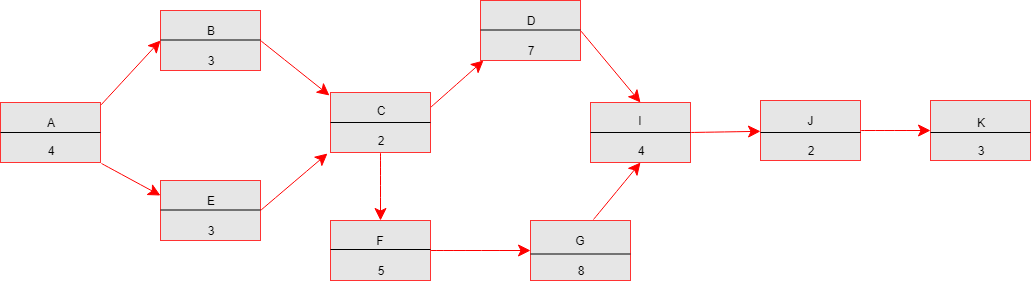

The diagram above was exported from draw.io. Its source (the exported page's mxGraphModel, read from the mxfile embedded in the PNG):
<mxGraphModel dx="1068" dy="450" grid="1" gridSize="10" guides="1" tooltips="1" connect="1" arrows="1" fold="1" page="1" pageScale="1.5" pageWidth="1169" pageHeight="826" background="#ffffff" math="0" shadow="0">
  <root>
    <mxCell id="0" style=";html=1;" />
    <mxCell id="1" style=";html=1;" parent="0" />
    <mxCell id="3cfceab9cabfe5b9-22" style="edgeStyle=none;curved=1;html=1;startSize=10;endArrow=classic;endFill=1;endSize=10;strokeColor=#FF0000;strokeWidth=1;fontSize=12;entryX=0;entryY=0.5;entryDx=0;entryDy=0;exitX=1;exitY=0.05;exitDx=0;exitDy=0;exitPerimeter=0;" parent="1" source="0ANvNGsUqoUM0dz36vY3-4" target="0ANvNGsUqoUM0dz36vY3-9" edge="1">
      <mxGeometry relative="1" as="geometry">
        <mxPoint x="317" y="409.125" as="sourcePoint" />
        <mxPoint x="440" y="360" as="targetPoint" />
      </mxGeometry>
    </mxCell>
    <mxCell id="3cfceab9cabfe5b9-26" style="edgeStyle=none;curved=1;html=1;startSize=10;endArrow=classic;endFill=1;endSize=10;strokeColor=#FF0000;strokeWidth=1;fontSize=12;exitX=1.01;exitY=1.017;exitDx=0;exitDy=0;exitPerimeter=0;entryX=0;entryY=0.25;entryDx=0;entryDy=0;" parent="1" source="0ANvNGsUqoUM0dz36vY3-4" target="0ANvNGsUqoUM0dz36vY3-14" edge="1">
      <mxGeometry relative="1" as="geometry">
        <mxPoint x="317" y="449.33333333333337" as="sourcePoint" />
        <mxPoint x="370" y="490" as="targetPoint" />
      </mxGeometry>
    </mxCell>
    <mxCell id="3cfceab9cabfe5b9-24" style="edgeStyle=none;curved=1;html=1;startSize=10;endArrow=classic;endFill=1;endSize=10;strokeColor=#FF0000;strokeWidth=1;fontSize=12;exitX=1;exitY=0.5;exitDx=0;exitDy=0;" parent="1" source="0ANvNGsUqoUM0dz36vY3-21" target="0ANvNGsUqoUM0dz36vY3-22" edge="1">
      <mxGeometry relative="1" as="geometry" />
    </mxCell>
    <mxCell id="3cfceab9cabfe5b9-30" style="edgeStyle=none;curved=1;html=1;startSize=10;endArrow=classic;endFill=1;endSize=10;strokeColor=#FF0000;strokeWidth=1;fontSize=12;exitX=0.5;exitY=1;exitDx=0;exitDy=0;entryX=0.5;entryY=0;entryDx=0;entryDy=0;" parent="1" source="0ANvNGsUqoUM0dz36vY3-17" target="0ANvNGsUqoUM0dz36vY3-18" edge="1">
      <mxGeometry relative="1" as="geometry">
        <mxPoint x="987" y="462" as="sourcePoint" />
        <mxPoint x="730" y="500" as="targetPoint" />
      </mxGeometry>
    </mxCell>
    <mxCell id="3cfceab9cabfe5b9-23" style="edgeStyle=none;curved=1;html=1;startSize=10;endArrow=classic;endFill=1;endSize=10;strokeColor=#FF0000;strokeWidth=1;fontSize=12;exitX=1;exitY=0.25;exitDx=0;exitDy=0;entryX=0.03;entryY=1;entryDx=0;entryDy=0;entryPerimeter=0;" parent="1" source="0ANvNGsUqoUM0dz36vY3-17" target="0ANvNGsUqoUM0dz36vY3-20" edge="1">
      <mxGeometry relative="1" as="geometry">
        <mxPoint x="797" y="210" as="sourcePoint" />
        <mxPoint x="710" y="370" as="targetPoint" />
      </mxGeometry>
    </mxCell>
    <mxCell id="3cfceab9cabfe5b9-27" style="edgeStyle=none;curved=1;html=1;startSize=10;endArrow=classic;endFill=1;endSize=10;strokeColor=#FF0000;strokeWidth=1;fontSize=12;exitX=1;exitY=0.5;exitDx=0;exitDy=0;entryX=-0.01;entryY=0.05;entryDx=0;entryDy=0;entryPerimeter=0;" parent="1" source="0ANvNGsUqoUM0dz36vY3-9" target="0ANvNGsUqoUM0dz36vY3-17" edge="1">
      <mxGeometry relative="1" as="geometry">
        <mxPoint x="667.4929577464789" y="432.0000000000001" as="sourcePoint" />
        <mxPoint x="560" y="410" as="targetPoint" />
      </mxGeometry>
    </mxCell>
    <mxCell id="3cfceab9cabfe5b9-29" style="edgeStyle=none;curved=1;html=1;startSize=10;endArrow=classic;endFill=1;endSize=10;strokeColor=#FF0000;strokeWidth=1;fontSize=12;exitX=1;exitY=0.5;exitDx=0;exitDy=0;entryX=-0.03;entryY=1.017;entryDx=0;entryDy=0;entryPerimeter=0;" parent="1" source="0ANvNGsUqoUM0dz36vY3-14" target="0ANvNGsUqoUM0dz36vY3-17" edge="1">
      <mxGeometry relative="1" as="geometry">
        <mxPoint x="677" y="462.0000000000001" as="sourcePoint" />
        <mxPoint x="570" y="470" as="targetPoint" />
      </mxGeometry>
    </mxCell>
    <mxCell id="3cfceab9cabfe5b9-28" style="edgeStyle=none;curved=1;html=1;startSize=10;endArrow=classic;endFill=1;endSize=10;strokeColor=#FF0000;strokeWidth=1;fontSize=12;exitX=1;exitY=0.5;exitDx=0;exitDy=0;entryX=0;entryY=0.5;entryDx=0;entryDy=0;" parent="1" source="0ANvNGsUqoUM0dz36vY3-18" target="0ANvNGsUqoUM0dz36vY3-19" edge="1">
      <mxGeometry relative="1" as="geometry">
        <mxPoint x="987" y="320" as="sourcePoint" />
        <mxPoint x="800" y="540" as="targetPoint" />
      </mxGeometry>
    </mxCell>
    <mxCell id="3cfceab9cabfe5b9-32" style="edgeStyle=none;curved=1;html=1;startSize=10;endArrow=classic;endFill=1;endSize=10;strokeColor=#FF0000;strokeWidth=1;fontSize=12;exitX=1;exitY=0.5;exitDx=0;exitDy=0;" parent="1" source="0ANvNGsUqoUM0dz36vY3-22" target="0ANvNGsUqoUM0dz36vY3-24" edge="1">
      <mxGeometry relative="1" as="geometry">
        <mxPoint x="1512" y="350" as="sourcePoint" />
        <mxPoint x="1140" y="430" as="targetPoint" />
      </mxGeometry>
    </mxCell>
    <mxCell id="3cfceab9cabfe5b9-25" style="edgeStyle=none;curved=1;html=1;startSize=10;endArrow=classic;endFill=1;endSize=10;strokeColor=#FF0000;strokeWidth=1;fontSize=12;exitX=1;exitY=0.5;exitDx=0;exitDy=0;entryX=0.5;entryY=0;entryDx=0;entryDy=0;" parent="1" source="0ANvNGsUqoUM0dz36vY3-20" target="0ANvNGsUqoUM0dz36vY3-21" edge="1">
      <mxGeometry relative="1" as="geometry" />
    </mxCell>
    <mxCell id="3cfceab9cabfe5b9-31" style="edgeStyle=none;curved=1;html=1;startSize=10;endArrow=classic;endFill=1;endSize=10;strokeColor=#FF0000;strokeWidth=1;fontSize=12;exitX=0.63;exitY=-0.017;exitDx=0;exitDy=0;exitPerimeter=0;entryX=0.5;entryY=1;entryDx=0;entryDy=0;" parent="1" source="0ANvNGsUqoUM0dz36vY3-19" target="0ANvNGsUqoUM0dz36vY3-21" edge="1">
      <mxGeometry relative="1" as="geometry">
        <mxPoint x="950" y="450" as="targetPoint" />
      </mxGeometry>
    </mxCell>
    <mxCell id="0ANvNGsUqoUM0dz36vY3-4" value="" style="rounded=0;whiteSpace=wrap;html=1;fillColor=#E6E6E6;shadow=0;strokeColor=#FF3333;" parent="1" vertex="1">
      <mxGeometry x="170" y="402" width="100" height="60" as="geometry" />
    </mxCell>
    <mxCell id="0ANvNGsUqoUM0dz36vY3-5" value="" style="endArrow=none;html=1;entryX=1;entryY=0.5;entryDx=0;entryDy=0;exitX=0;exitY=0.5;exitDx=0;exitDy=0;" parent="1" source="0ANvNGsUqoUM0dz36vY3-4" target="0ANvNGsUqoUM0dz36vY3-4" edge="1">
      <mxGeometry width="50" height="50" relative="1" as="geometry">
        <mxPoint x="193.5" y="634" as="sourcePoint" />
        <mxPoint x="243.5" y="584" as="targetPoint" />
        <Array as="points" />
      </mxGeometry>
    </mxCell>
    <mxCell id="0ANvNGsUqoUM0dz36vY3-6" value="A" style="text;html=1;strokeColor=none;fillColor=none;align=center;verticalAlign=middle;whiteSpace=wrap;rounded=0;" parent="1" vertex="1">
      <mxGeometry x="200" y="412" width="40" height="20" as="geometry" />
    </mxCell>
    <mxCell id="0ANvNGsUqoUM0dz36vY3-7" value="4" style="text;html=1;strokeColor=none;fillColor=none;align=center;verticalAlign=middle;whiteSpace=wrap;rounded=0;" parent="1" vertex="1">
      <mxGeometry x="200" y="440" width="40" height="20" as="geometry" />
    </mxCell>
    <mxCell id="0ANvNGsUqoUM0dz36vY3-9" value="" style="rounded=0;whiteSpace=wrap;html=1;fillColor=#E6E6E6;shadow=0;strokeColor=#FF3333;" parent="1" vertex="1">
      <mxGeometry x="330" y="310" width="100" height="60" as="geometry" />
    </mxCell>
    <mxCell id="0ANvNGsUqoUM0dz36vY3-14" value="" style="rounded=0;whiteSpace=wrap;html=1;fillColor=#E6E6E6;shadow=0;strokeColor=#FF3333;" parent="1" vertex="1">
      <mxGeometry x="330" y="480" width="100" height="60" as="geometry" />
    </mxCell>
    <mxCell id="0ANvNGsUqoUM0dz36vY3-17" value="" style="rounded=0;whiteSpace=wrap;html=1;fillColor=#E6E6E6;shadow=0;strokeColor=#FF3333;" parent="1" vertex="1">
      <mxGeometry x="500" y="392" width="100" height="60" as="geometry" />
    </mxCell>
    <mxCell id="0ANvNGsUqoUM0dz36vY3-18" value="" style="rounded=0;whiteSpace=wrap;html=1;fillColor=#E6E6E6;shadow=0;strokeColor=#FF3333;" parent="1" vertex="1">
      <mxGeometry x="500" y="520" width="100" height="60" as="geometry" />
    </mxCell>
    <mxCell id="0ANvNGsUqoUM0dz36vY3-19" value="" style="rounded=0;whiteSpace=wrap;html=1;fillColor=#E6E6E6;shadow=0;strokeColor=#FF3333;" parent="1" vertex="1">
      <mxGeometry x="700" y="520" width="100" height="60" as="geometry" />
    </mxCell>
    <mxCell id="0ANvNGsUqoUM0dz36vY3-20" value="" style="rounded=0;whiteSpace=wrap;html=1;fillColor=#E6E6E6;shadow=0;strokeColor=#FF3333;" parent="1" vertex="1">
      <mxGeometry x="650" y="300" width="100" height="60" as="geometry" />
    </mxCell>
    <mxCell id="0ANvNGsUqoUM0dz36vY3-21" value="" style="rounded=0;whiteSpace=wrap;html=1;fillColor=#E6E6E6;shadow=0;strokeColor=#FF3333;" parent="1" vertex="1">
      <mxGeometry x="760" y="402" width="100" height="60" as="geometry" />
    </mxCell>
    <mxCell id="0ANvNGsUqoUM0dz36vY3-22" value="" style="rounded=0;whiteSpace=wrap;html=1;fillColor=#E6E6E6;shadow=0;strokeColor=#FF3333;" parent="1" vertex="1">
      <mxGeometry x="930" y="400" width="100" height="60" as="geometry" />
    </mxCell>
    <mxCell id="0ANvNGsUqoUM0dz36vY3-24" value="" style="rounded=0;whiteSpace=wrap;html=1;fillColor=#E6E6E6;shadow=0;strokeColor=#FF3333;" parent="1" vertex="1">
      <mxGeometry x="1100" y="400" width="100" height="60" as="geometry" />
    </mxCell>
    <mxCell id="0ANvNGsUqoUM0dz36vY3-27" value="" style="endArrow=none;html=1;entryX=1;entryY=0.5;entryDx=0;entryDy=0;exitX=0;exitY=0.5;exitDx=0;exitDy=0;" parent="1" edge="1">
      <mxGeometry width="50" height="50" relative="1" as="geometry">
        <mxPoint x="330" y="509.5" as="sourcePoint" />
        <mxPoint x="430" y="509.5" as="targetPoint" />
        <Array as="points" />
      </mxGeometry>
    </mxCell>
    <mxCell id="0ANvNGsUqoUM0dz36vY3-28" value="" style="endArrow=none;html=1;entryX=1;entryY=0.5;entryDx=0;entryDy=0;exitX=0;exitY=0.5;exitDx=0;exitDy=0;" parent="1" edge="1">
      <mxGeometry width="50" height="50" relative="1" as="geometry">
        <mxPoint x="330" y="339.5" as="sourcePoint" />
        <mxPoint x="430" y="339.5" as="targetPoint" />
        <Array as="points" />
      </mxGeometry>
    </mxCell>
    <mxCell id="0ANvNGsUqoUM0dz36vY3-29" value="" style="endArrow=none;html=1;entryX=1;entryY=0.5;entryDx=0;entryDy=0;exitX=0;exitY=0.5;exitDx=0;exitDy=0;" parent="1" edge="1">
      <mxGeometry width="50" height="50" relative="1" as="geometry">
        <mxPoint x="650" y="329.5" as="sourcePoint" />
        <mxPoint x="750" y="329.5" as="targetPoint" />
        <Array as="points" />
      </mxGeometry>
    </mxCell>
    <mxCell id="0ANvNGsUqoUM0dz36vY3-30" value="" style="endArrow=none;html=1;entryX=1;entryY=0.5;entryDx=0;entryDy=0;exitX=0;exitY=0.5;exitDx=0;exitDy=0;" parent="1" edge="1">
      <mxGeometry width="50" height="50" relative="1" as="geometry">
        <mxPoint x="1100" y="432" as="sourcePoint" />
        <mxPoint x="1200" y="432" as="targetPoint" />
        <Array as="points" />
      </mxGeometry>
    </mxCell>
    <mxCell id="0ANvNGsUqoUM0dz36vY3-31" value="" style="endArrow=none;html=1;entryX=1;entryY=0.5;entryDx=0;entryDy=0;exitX=0;exitY=0.5;exitDx=0;exitDy=0;" parent="1" edge="1">
      <mxGeometry width="50" height="50" relative="1" as="geometry">
        <mxPoint x="930" y="432" as="sourcePoint" />
        <mxPoint x="1030" y="432" as="targetPoint" />
        <Array as="points" />
      </mxGeometry>
    </mxCell>
    <mxCell id="0ANvNGsUqoUM0dz36vY3-32" value="" style="endArrow=none;html=1;entryX=1;entryY=0.5;entryDx=0;entryDy=0;exitX=0;exitY=0.5;exitDx=0;exitDy=0;" parent="1" edge="1">
      <mxGeometry width="50" height="50" relative="1" as="geometry">
        <mxPoint x="760" y="432" as="sourcePoint" />
        <mxPoint x="860" y="432" as="targetPoint" />
        <Array as="points" />
      </mxGeometry>
    </mxCell>
    <mxCell id="0ANvNGsUqoUM0dz36vY3-33" value="" style="endArrow=none;html=1;entryX=1;entryY=0.5;entryDx=0;entryDy=0;exitX=0;exitY=0.5;exitDx=0;exitDy=0;" parent="1" edge="1">
      <mxGeometry width="50" height="50" relative="1" as="geometry">
        <mxPoint x="500" y="422" as="sourcePoint" />
        <mxPoint x="600" y="422" as="targetPoint" />
        <Array as="points" />
      </mxGeometry>
    </mxCell>
    <mxCell id="0ANvNGsUqoUM0dz36vY3-34" value="" style="endArrow=none;html=1;entryX=1;entryY=0.5;entryDx=0;entryDy=0;exitX=0;exitY=0.5;exitDx=0;exitDy=0;" parent="1" edge="1">
      <mxGeometry width="50" height="50" relative="1" as="geometry">
        <mxPoint x="500" y="549" as="sourcePoint" />
        <mxPoint x="600" y="549" as="targetPoint" />
        <Array as="points" />
      </mxGeometry>
    </mxCell>
    <mxCell id="0ANvNGsUqoUM0dz36vY3-35" value="" style="endArrow=none;html=1;entryX=1;entryY=0.5;entryDx=0;entryDy=0;exitX=0;exitY=0.5;exitDx=0;exitDy=0;" parent="1" edge="1">
      <mxGeometry width="50" height="50" relative="1" as="geometry">
        <mxPoint x="700" y="553.5" as="sourcePoint" />
        <mxPoint x="800" y="553.5" as="targetPoint" />
        <Array as="points" />
      </mxGeometry>
    </mxCell>
    <mxCell id="0ANvNGsUqoUM0dz36vY3-36" value="G" style="text;html=1;strokeColor=none;fillColor=none;align=center;verticalAlign=middle;whiteSpace=wrap;rounded=0;" parent="1" vertex="1">
      <mxGeometry x="730" y="530" width="40" height="20" as="geometry" />
    </mxCell>
    <mxCell id="0ANvNGsUqoUM0dz36vY3-37" value="F" style="text;html=1;strokeColor=none;fillColor=none;align=center;verticalAlign=middle;whiteSpace=wrap;rounded=0;" parent="1" vertex="1">
      <mxGeometry x="530" y="530" width="40" height="20" as="geometry" />
    </mxCell>
    <mxCell id="0ANvNGsUqoUM0dz36vY3-38" value="D" style="text;html=1;strokeColor=none;fillColor=none;align=center;verticalAlign=middle;whiteSpace=wrap;rounded=0;" parent="1" vertex="1">
      <mxGeometry x="680" y="310" width="40" height="20" as="geometry" />
    </mxCell>
    <mxCell id="0ANvNGsUqoUM0dz36vY3-39" value="C" style="text;html=1;strokeColor=none;fillColor=none;align=center;verticalAlign=middle;whiteSpace=wrap;rounded=0;" parent="1" vertex="1">
      <mxGeometry x="530" y="400" width="40" height="20" as="geometry" />
    </mxCell>
    <mxCell id="0ANvNGsUqoUM0dz36vY3-40" value="E" style="text;html=1;strokeColor=none;fillColor=none;align=center;verticalAlign=middle;whiteSpace=wrap;rounded=0;" parent="1" vertex="1">
      <mxGeometry x="360" y="490" width="40" height="20" as="geometry" />
    </mxCell>
    <mxCell id="0ANvNGsUqoUM0dz36vY3-41" value="B" style="text;html=1;strokeColor=none;fillColor=none;align=center;verticalAlign=middle;whiteSpace=wrap;rounded=0;" parent="1" vertex="1">
      <mxGeometry x="360" y="320" width="40" height="20" as="geometry" />
    </mxCell>
    <mxCell id="0ANvNGsUqoUM0dz36vY3-45" value="K" style="text;html=1;strokeColor=none;fillColor=none;align=center;verticalAlign=middle;whiteSpace=wrap;rounded=0;" parent="1" vertex="1">
      <mxGeometry x="1130" y="412" width="40" height="20" as="geometry" />
    </mxCell>
    <mxCell id="0ANvNGsUqoUM0dz36vY3-46" value="J" style="text;html=1;strokeColor=none;fillColor=none;align=center;verticalAlign=middle;whiteSpace=wrap;rounded=0;" parent="1" vertex="1">
      <mxGeometry x="960" y="410" width="40" height="20" as="geometry" />
    </mxCell>
    <mxCell id="0ANvNGsUqoUM0dz36vY3-47" value="I" style="text;html=1;strokeColor=none;fillColor=none;align=center;verticalAlign=middle;whiteSpace=wrap;rounded=0;" parent="1" vertex="1">
      <mxGeometry x="790" y="410" width="40" height="20" as="geometry" />
    </mxCell>
    <mxCell id="0ANvNGsUqoUM0dz36vY3-51" value="2" style="text;html=1;strokeColor=none;fillColor=none;align=center;verticalAlign=middle;whiteSpace=wrap;rounded=0;" parent="1" vertex="1">
      <mxGeometry x="960" y="440" width="40" height="20" as="geometry" />
    </mxCell>
    <mxCell id="0ANvNGsUqoUM0dz36vY3-52" value="4" style="text;html=1;strokeColor=none;fillColor=none;align=center;verticalAlign=middle;whiteSpace=wrap;rounded=0;" parent="1" vertex="1">
      <mxGeometry x="790" y="440" width="40" height="20" as="geometry" />
    </mxCell>
    <mxCell id="0ANvNGsUqoUM0dz36vY3-53" value="8" style="text;html=1;strokeColor=none;fillColor=none;align=center;verticalAlign=middle;whiteSpace=wrap;rounded=0;" parent="1" vertex="1">
      <mxGeometry x="730" y="560" width="40" height="20" as="geometry" />
    </mxCell>
    <mxCell id="0ANvNGsUqoUM0dz36vY3-54" value="5" style="text;html=1;strokeColor=none;fillColor=none;align=center;verticalAlign=middle;whiteSpace=wrap;rounded=0;" parent="1" vertex="1">
      <mxGeometry x="530" y="560" width="40" height="20" as="geometry" />
    </mxCell>
    <mxCell id="0ANvNGsUqoUM0dz36vY3-55" value="2" style="text;html=1;strokeColor=none;fillColor=none;align=center;verticalAlign=middle;whiteSpace=wrap;rounded=0;" parent="1" vertex="1">
      <mxGeometry x="530" y="430" width="40" height="20" as="geometry" />
    </mxCell>
    <mxCell id="0ANvNGsUqoUM0dz36vY3-56" value="3" style="text;html=1;strokeColor=none;fillColor=none;align=center;verticalAlign=middle;whiteSpace=wrap;rounded=0;" parent="1" vertex="1">
      <mxGeometry x="360" y="520" width="40" height="20" as="geometry" />
    </mxCell>
    <mxCell id="0ANvNGsUqoUM0dz36vY3-57" value="3" style="text;html=1;strokeColor=none;fillColor=none;align=center;verticalAlign=middle;whiteSpace=wrap;rounded=0;" parent="1" vertex="1">
      <mxGeometry x="360" y="350" width="40" height="20" as="geometry" />
    </mxCell>
    <mxCell id="0ANvNGsUqoUM0dz36vY3-62" value="3" style="text;html=1;strokeColor=none;fillColor=none;align=center;verticalAlign=middle;whiteSpace=wrap;rounded=0;" parent="1" vertex="1">
      <mxGeometry x="1130" y="440" width="40" height="20" as="geometry" />
    </mxCell>
    <mxCell id="0ANvNGsUqoUM0dz36vY3-63" value="7" style="text;html=1;strokeColor=none;fillColor=none;align=center;verticalAlign=middle;whiteSpace=wrap;rounded=0;" parent="1" vertex="1">
      <mxGeometry x="680" y="340" width="40" height="20" as="geometry" />
    </mxCell>
  </root>
</mxGraphModel>